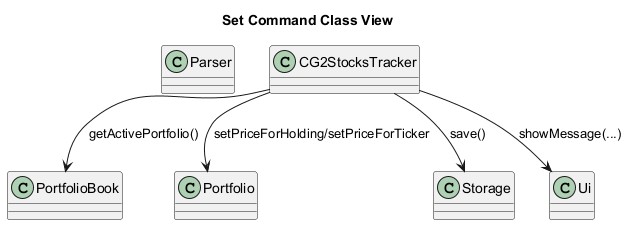

The diagram above was rendered by PlantUML. Its source (embedded in the PNG):
@startuml
title Set Command Class View

class Parser
class CG2StocksTracker
class PortfolioBook
class Portfolio
class Storage
class Ui

CG2StocksTracker --> PortfolioBook : getActivePortfolio()
CG2StocksTracker --> Portfolio : setPriceForHolding/setPriceForTicker
CG2StocksTracker --> Storage : save()
CG2StocksTracker --> Ui : showMessage(...)
@enduml